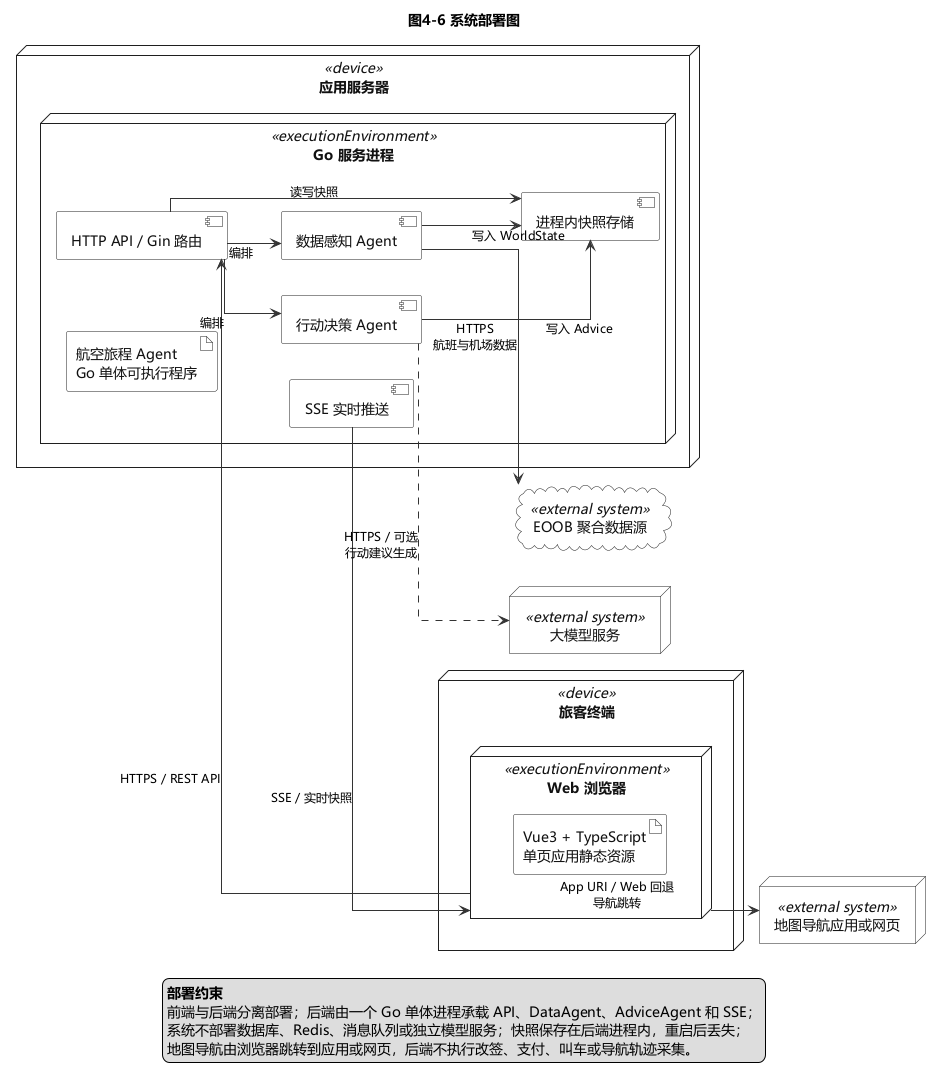

The diagram above was rendered by PlantUML. Its source (embedded in the PNG):
@startuml
' 图4-6 系统部署图（标准 UML 部署视图）
' 部署节点表示运行环境，制品表示部署单元，连接线表示通信路径

skinparam defaultFontName "Microsoft YaHei"
skinparam defaultFontSize 14
skinparam shadowing false
skinparam linetype ortho
skinparam nodesep 36
skinparam ranksep 54
skinparam ArrowColor #333333
skinparam ArrowFontSize 12
skinparam nodeBackgroundColor #FFFFFF
skinparam nodeBorderColor #1F1F1F
skinparam nodeFontColor #111111
skinparam artifactBackgroundColor #FFFFFF
skinparam artifactBorderColor #1F1F1F
skinparam artifactFontColor #111111
skinparam componentBackgroundColor #FFFFFF
skinparam componentBorderColor #1F1F1F
skinparam componentFontColor #111111
skinparam cloudBackgroundColor #FFFFFF
skinparam cloudBorderColor #1F1F1F
skinparam cloudFontColor #111111

left to right direction

title 图4-6 系统部署图

' ==================== 客户端部署节点 ====================
node "旅客终端" <<device>> as ClientDevice {
  node "Web 浏览器" <<executionEnvironment>> as Browser {
    artifact "Vue3 + TypeScript\n单页应用静态资源" as Frontend
  }
}

' ==================== 后端部署节点 ====================
node "应用服务器" <<device>> as AppServer {
  node "Go 服务进程" <<executionEnvironment>> as GoRuntime {
    artifact "航空旅程 Agent\nGo 单体可执行程序" as BackendArtifact

    component "HTTP API / Gin 路由" as API
    component "数据感知 Agent" as DataAgent
    component "行动决策 Agent" as AdviceAgent
    component "SSE 实时推送" as SSE
    component "进程内快照存储" as SnapshotStore

    API -[hidden]right- DataAgent
    DataAgent -[hidden]right- AdviceAgent
    AdviceAgent -[hidden]right- SSE
    API -[hidden]down- SnapshotStore
  }
}

' ==================== 外部系统部署节点 ====================
cloud "EOOB 聚合数据源" <<external system>> as EOOB
node "大模型服务" <<external system>> as LLM
node "地图导航应用或网页" <<external system>> as MapService

' ==================== 部署通信关系 ====================
Browser --> API : HTTPS / REST API
SSE --> Browser : SSE / 实时快照
DataAgent --> EOOB : HTTPS\n航班与机场数据
AdviceAgent ..> LLM : HTTPS / 可选\n行动建议生成
Browser --> MapService : App URI / Web 回退\n导航跳转

API --> DataAgent : 编排
API --> AdviceAgent : 编排
API --> SnapshotStore : 读写快照
DataAgent --> SnapshotStore : 写入 WorldState
AdviceAgent --> SnapshotStore : 写入 Advice

legend bottom
  <b>部署约束</b>
  前端与后端分离部署；后端由一个 Go 单体进程承载 API、DataAgent、AdviceAgent 和 SSE；
  系统不部署数据库、Redis、消息队列或独立模型服务；快照保存在后端进程内，重启后丢失；
  地图导航由浏览器跳转到应用或网页，后端不执行改签、支付、叫车或导航轨迹采集。
endlegend

@enduml